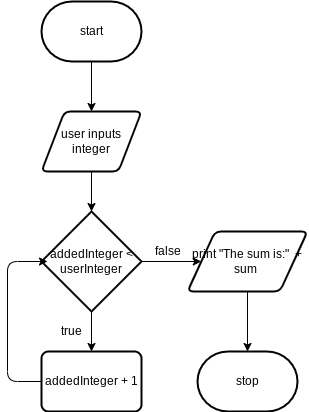

The diagram above was exported from draw.io. Its source (the exported page's mxGraphModel, read from the mxfile embedded in the PNG):
<mxGraphModel dx="1074" dy="741" grid="1" gridSize="10" guides="1" tooltips="1" connect="1" arrows="1" fold="1" page="1" pageScale="1" pageWidth="827" pageHeight="1169" math="0" shadow="0">
  <root>
    <mxCell id="0" />
    <mxCell id="1" parent="0" />
    <mxCell id="6" style="edgeStyle=none;html=1;" edge="1" parent="1" source="2" target="3">
      <mxGeometry relative="1" as="geometry" />
    </mxCell>
    <mxCell id="2" value="start" style="strokeWidth=2;html=1;shape=mxgraph.flowchart.terminator;whiteSpace=wrap;" vertex="1" parent="1">
      <mxGeometry x="364" y="30" width="100" height="60" as="geometry" />
    </mxCell>
    <mxCell id="7" style="edgeStyle=none;html=1;" edge="1" parent="1" source="3" target="5">
      <mxGeometry relative="1" as="geometry" />
    </mxCell>
    <mxCell id="3" value="user inputs integer" style="shape=parallelogram;html=1;strokeWidth=2;perimeter=parallelogramPerimeter;whiteSpace=wrap;rounded=1;arcSize=12;size=0.23;" vertex="1" parent="1">
      <mxGeometry x="364" y="140" width="100" height="60" as="geometry" />
    </mxCell>
    <mxCell id="13" style="edgeStyle=none;html=1;" edge="1" parent="1" source="5" target="9">
      <mxGeometry relative="1" as="geometry" />
    </mxCell>
    <mxCell id="14" style="edgeStyle=none;html=1;entryX=0;entryY=0.5;entryDx=0;entryDy=0;" edge="1" parent="1" source="5" target="12">
      <mxGeometry relative="1" as="geometry" />
    </mxCell>
    <mxCell id="5" value="addedInteger &amp;lt; userInteger" style="strokeWidth=2;html=1;shape=mxgraph.flowchart.decision;whiteSpace=wrap;" vertex="1" parent="1">
      <mxGeometry x="364" y="240" width="100" height="100" as="geometry" />
    </mxCell>
    <mxCell id="9" value="addedInteger + 1" style="rounded=1;whiteSpace=wrap;html=1;absoluteArcSize=1;arcSize=14;strokeWidth=2;" vertex="1" parent="1">
      <mxGeometry x="364" y="380" width="100" height="60" as="geometry" />
    </mxCell>
    <mxCell id="11" value="" style="edgeStyle=segmentEdgeStyle;endArrow=classic;html=1;exitX=0;exitY=0.5;exitDx=0;exitDy=0;entryX=0.06;entryY=0.5;entryDx=0;entryDy=0;entryPerimeter=0;" edge="1" parent="1" source="9" target="5">
      <mxGeometry width="50" height="50" relative="1" as="geometry">
        <mxPoint x="360" y="410" as="sourcePoint" />
        <mxPoint x="360" y="290" as="targetPoint" />
        <Array as="points">
          <mxPoint x="330" y="410" />
          <mxPoint x="330" y="290" />
        </Array>
      </mxGeometry>
    </mxCell>
    <mxCell id="16" style="edgeStyle=none;html=1;" edge="1" parent="1" source="12" target="15">
      <mxGeometry relative="1" as="geometry" />
    </mxCell>
    <mxCell id="12" value="print &quot;The sum is:&quot;&amp;nbsp; + sum&amp;nbsp;" style="shape=parallelogram;html=1;strokeWidth=2;perimeter=parallelogramPerimeter;whiteSpace=wrap;rounded=1;arcSize=12;size=0.23;" vertex="1" parent="1">
      <mxGeometry x="510" y="260" width="120" height="60" as="geometry" />
    </mxCell>
    <mxCell id="15" value="stop" style="strokeWidth=2;html=1;shape=mxgraph.flowchart.terminator;whiteSpace=wrap;" vertex="1" parent="1">
      <mxGeometry x="520" y="380" width="100" height="60" as="geometry" />
    </mxCell>
    <mxCell id="17" value="true" style="text;html=1;align=center;verticalAlign=middle;resizable=0;points=[];autosize=1;strokeColor=none;fillColor=none;" vertex="1" parent="1">
      <mxGeometry x="374" y="350" width="40" height="20" as="geometry" />
    </mxCell>
    <mxCell id="18" value="false" style="text;html=1;align=center;verticalAlign=middle;resizable=0;points=[];autosize=1;strokeColor=none;fillColor=none;" vertex="1" parent="1">
      <mxGeometry x="470" y="270" width="40" height="20" as="geometry" />
    </mxCell>
  </root>
</mxGraphModel>